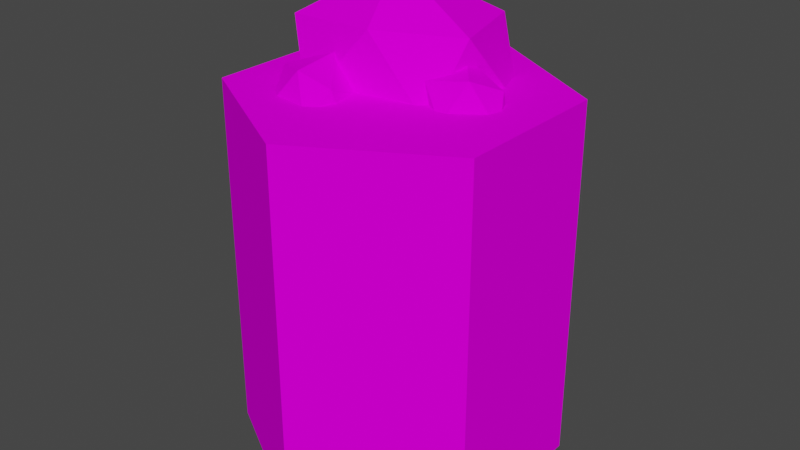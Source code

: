 # Source: StoneTile.blend  (saved by Blender 2.91.10; exported with 4.5.12 LTS)
import bpy
from mathutils import Matrix  # noqa: F401  (used for matrix-valued properties, if any)

bpy.ops.wm.read_factory_settings(use_empty=True)
scene = bpy.context.scene
scene.name = 'Scene'

# ---- collections
col_collection = bpy.data.collections.new('Collection'); scene.collection.children.link(col_collection)

# ---- images (referenced by path relative to the original .blend; pixels are not part of the script)
import os
ASSET_DIR = os.environ.get("B2B_ASSET_DIR", "")  # directory of the original .blend (textures are referenced by path, not embedded)
HERE = os.path.dirname(os.path.abspath(__file__))  # packed textures are extracted next to this script under _unpacked/

def load_image(name, relpath, width, height, colorspace="sRGB"):
    """Load a texture the original file referenced (path relative to the .blend, or extracted next to this script)."""
    p = next((c for c in (os.path.join(HERE, relpath), os.path.join(ASSET_DIR, relpath)) if relpath and os.path.exists(c)), "")
    if p:
        img = bpy.data.images.load(p, check_existing=True)
        img.name = name
    else:  # same state as the original file: an image datablock whose file is absent (Cycles renders it pink)
        img = bpy.data.images.new(name, width, height)
        img.source = "FILE"
        img.filepath = "//" + (relpath or name)
    img.colorspace_settings.name = colorspace
    return img
img_palette_png = load_image('Palette.png', 'Palette.png', 1024, 1024, 'sRGB')

# ---- materials (node trees are filled in below, after node groups)
mat_default = bpy.data.materials.new('Default')
mat_default.use_transparent_shadow = False

# ---- material node trees
mat_default.use_nodes = True; mat_default.node_tree.nodes.clear()
_N = mat_default.node_tree.nodes; _L = mat_default.node_tree.links
n0 = _N.new('ShaderNodeBsdfPrincipled'); n0.name = 'Principled BSDF'; n0.location = (10, 300)
n0.distribution = 'GGX'
n0.subsurface_method = 'BURLEY'
n0.inputs[2].default_value = 1.0
n0.inputs[3].default_value = 1.45
n0.inputs[13].default_value = 0.0
n0.inputs[20].default_value = 0.0
n0.inputs[27].default_value = (0.0, 0.0, 0.0, 1.0)
n0.inputs[28].default_value = 1.0
n1 = _N.new('ShaderNodeOutputMaterial'); n1.name = 'Material Output'; n1.location = (300, 300)
n2 = _N.new('ShaderNodeTexImage'); n2.name = 'Image Texture'; n2.location = (-280, 280)
n2.image = img_palette_png
n2.interpolation = 'Closest'
_L.new(n0.outputs[0], n1.inputs[0])
_L.new(n2.outputs[0], n0.inputs[0])
n1.is_active_output = True

# ---- world
world_world = bpy.data.worlds.new('World'); scene.world = world_world
world_world.use_nodes = True; world_world.node_tree.nodes.clear()
_N = world_world.node_tree.nodes; _L = world_world.node_tree.links
n0 = _N.new('ShaderNodeOutputWorld'); n0.name = 'World Output'; n0.location = (300, 300)
n1 = _N.new('ShaderNodeBackground'); n1.name = 'Background'; n1.location = (10, 300)
n1.inputs[0].default_value = (0.05088, 0.05088, 0.05088, 1.0)
_L.new(n1.outputs[0], n0.inputs[0])
n0.is_active_output = True
world_world.color = (0.05088, 0.05088, 0.05088)
world_world.use_sun_shadow = False
world_world.sun_shadow_jitter_overblur = 0.0

# ---- meshes
me_cylinder_001 = bpy.data.meshes.new('Cylinder.001')
me_cylinder_001.from_pydata([(0.0, -2.083, -1.0), (0.0, 0.192, -1.0), (0.866, -2.083, -0.5), (0.866, 0.192, -0.5), (0.866, -2.083, 0.5), (0.866, 0.192, 0.5), (-8.742e-08, -2.083, 1.0), (-8.742e-08, 0.192, 1.0), (-0.866, -2.083, 0.5), (-0.866, 0.192, 0.5), (-0.866, -2.083, -0.5), (-0.866, 0.192, -0.5), (0.0, 0.009534, -1.0), (0.866, 0.009534, -0.5), (0.866, 0.009534, 0.5), (-8.742e-08, 0.009535, 1.0), (-0.866, 0.009534, 0.5), (-0.866, 0.009534, -0.5), (-0.09871, -0.2374, -0.2514), (0.2918, 0.09492, 0.134), (-0.471, 0.08145, 0.2484), (-0.738, 0.03137, -0.3261), (-0.2107, 0.01864, -0.6886), (0.4519, 0.05632, -0.4783), (-0.06305, 0.5512, 0.1897), (-0.6817, 0.5028, 0.09535), (-0.6817, 0.5028, -0.4), (0.1767, 0.4933, -0.7061), (0.3723, 0.5163, -0.1137), (-0.1933, 0.8116, -0.211), (-0.3187, -0.1306, 0.3986), (-0.1672, 0.1088, 0.5746), (-0.4717, 0.1357, 0.5216), (-0.5326, -0.005725, 0.2274), (-0.2625, -0.09404, 0.1418), (-0.0725, -0.03059, 0.3407), (-0.3144, 0.345, 0.4562), (-0.5279, 0.3093, 0.3359), (-0.4682, 0.204, 0.1056), (-0.1512, 0.1358, 0.1079), (-0.1244, 0.2694, 0.4065), (-0.2964, 0.3842, 0.1943), (0.431, -0.1306, -0.01758), (0.6623, 0.1088, 0.003235), (0.4069, 0.1357, 0.1772), (0.1583, -0.005725, 0.00846), (0.2926, -0.09404, -0.241), (0.5675, -0.03059, -0.2306), (0.4742, 0.345, 0.02083), (0.2373, 0.3093, 0.08308), (0.1197, 0.204, -0.1238), (0.3489, 0.1358, -0.3429), (0.576, 0.2694, -0.1471), (0.3048, 0.3842, -0.1797)], [], [(12, 1, 3, 13), (13, 3, 5, 14), (14, 5, 7, 15), (15, 7, 9, 16), (3, 1, 11, 9, 7, 5), (16, 9, 11, 17), (17, 11, 1, 12), (0, 2, 4, 6, 8, 10), (10, 17, 12, 0), (8, 16, 17, 10), (6, 15, 16, 8), (4, 14, 15, 6), (2, 13, 14, 4), (0, 12, 13, 2), (18, 19, 20), (19, 18, 23), (18, 20, 21), (18, 21, 22), (18, 22, 23), (19, 23, 28), (20, 19, 24), (21, 20, 25), (22, 21, 26), (23, 22, 27), (19, 28, 24), (20, 24, 25), (21, 25, 26), (22, 26, 27), (23, 27, 28), (24, 28, 29), (25, 24, 29), (26, 25, 29), (27, 26, 29), (28, 27, 29), (30, 31, 32), (31, 30, 35), (30, 32, 33), (30, 33, 34), (30, 34, 35), (31, 35, 40), (32, 31, 36), (33, 32, 37), (34, 33, 38), (35, 34, 39), (31, 40, 36), (32, 36, 37), (33, 37, 38), (34, 38, 39), (35, 39, 40), (36, 40, 41), (37, 36, 41), (38, 37, 41), (39, 38, 41), (40, 39, 41), (42, 43, 44), (43, 42, 47), (42, 44, 45), (42, 45, 46), (42, 46, 47), (43, 47, 52), (44, 43, 48), (45, 44, 49), (46, 45, 50), (47, 46, 51), (43, 52, 48), (44, 48, 49), (45, 49, 50), (46, 50, 51), (47, 51, 52), (48, 52, 53), (49, 48, 53), (50, 49, 53), (51, 50, 53), (52, 51, 53)])
_uv = me_cylinder_001.uv_layers.new(name='UVMap')
_uv.uv.foreach_set('vector', [0.1899, 0.8249, 0.1899, 0.8249, 0.1899, 0.8249, 0.1899, 0.8249, 0.1899, 0.8249, 0.1899, 0.8249, 0.1899, 0.8249, 0.1899, 0.8249, 0.1899, 0.8249, 0.1899, 0.8249, 0.1899, 0.8249, 0.1899, 0.8249, 0.1899, 0.8249, 0.1899, 0.8249, 0.1899, 0.8249, 0.1899, 0.8249, 0.1899, 0.8249, 0.1899, 0.8249, 0.1899, 0.8249, 0.1899, 0.8249, 0.1899, 0.8249, 0.1899, 0.8249, 0.1899, 0.8249, 0.1899, 0.8249, 0.1899, 0.8249, 0.1899, 0.8249, 0.1899, 0.8249, 0.1899, 0.8249, 0.1899, 0.8249, 0.1899, 0.8249, 0.06198, 0.8249, 0.06198, 0.8249, 0.06198, 0.8249, 0.06198, 0.8249, 0.06198, 0.8249, 0.06198, 0.8249, 0.06198, 0.8249, 0.06198, 0.8249, 0.06198, 0.8249, 0.06198, 0.8249, 0.06198, 0.8249, 0.06198, 0.8249, 0.06198, 0.8249, 0.06198, 0.8249, 0.06198, 0.8249, 0.06198, 0.8249, 0.06198, 0.8249, 0.06198, 0.8249, 0.06198, 0.8249, 0.06198, 0.8249, 0.06198, 0.8249, 0.06198, 0.8249, 0.06198, 0.8249, 0.06198, 0.8249, 0.06198, 0.8249, 0.06198, 0.8249, 0.06198, 0.8249, 0.06198, 0.8249, 0.06198, 0.8249, 0.06198, 0.8249, 0.3203, 0.9237, 0.3203, 0.9237, 0.3203, 0.9237, 0.3203, 0.9237, 0.3203, 0.9237, 0.3203, 0.9237, 0.3203, 0.9237, 0.3203, 0.9237, 0.3203, 0.9237, 0.3203, 0.9237, 0.3203, 0.9237, 0.3203, 0.9237, 0.3203, 0.9237, 0.3203, 0.9237, 0.3203, 0.9237, 0.3203, 0.9237, 0.3203, 0.9237, 0.3203, 0.9237, 0.3203, 0.9237, 0.3203, 0.9237, 0.3203, 0.9237, 0.3203, 0.9237, 0.3203, 0.9237, 0.3203, 0.9237, 0.3203, 0.9237, 0.3203, 0.9237, 0.3203, 0.9237, 0.3203, 0.9237, 0.3203, 0.9237, 0.3203, 0.9237, 0.3203, 0.9237, 0.3203, 0.9237, 0.3203, 0.9237, 0.3203, 0.9237, 0.3203, 0.9237, 0.3203, 0.9237, 0.3203, 0.9237, 0.3203, 0.9237, 0.3203, 0.9237, 0.3203, 0.9237, 0.3203, 0.9237, 0.3203, 0.9237, 0.3203, 0.9237, 0.3203, 0.9237, 0.3203, 0.9237, 0.3203, 0.9237, 0.3203, 0.9237, 0.3203, 0.9237, 0.3203, 0.9237, 0.3203, 0.9237, 0.3203, 0.9237, 0.3203, 0.9237, 0.3203, 0.9237, 0.3203, 0.9237, 0.3203, 0.9237, 0.3203, 0.9237, 0.3203, 0.9237, 0.3203, 0.9237, 0.3203, 0.9237, 0.3203, 0.9237, 0.3203, 0.9237, 0.3203, 0.9237, 0.3203, 0.9237, 0.3203, 0.9237, 0.3203, 0.9237, 0.3203, 0.9237, 0.3203, 0.9237, 0.3203, 0.9237, 0.3203, 0.9237, 0.3203, 0.9237, 0.3203, 0.9237, 0.3203, 0.9237, 0.3203, 0.9237, 0.3203, 0.9237, 0.3203, 0.9237, 0.3203, 0.9237, 0.3203, 0.9237, 0.3203, 0.9237, 0.3203, 0.9237, 0.3203, 0.9237, 0.3203, 0.9237, 0.3203, 0.9237, 0.3203, 0.9237, 0.3203, 0.9237, 0.3203, 0.9237, 0.3203, 0.9237, 0.3203, 0.9237, 0.3203, 0.9237, 0.3203, 0.9237, 0.3203, 0.9237, 0.3203, 0.9237, 0.3203, 0.9237, 0.3203, 0.9237, 0.3203, 0.9237, 0.3203, 0.9237, 0.3203, 0.9237, 0.3203, 0.9237, 0.3203, 0.9237, 0.3203, 0.9237, 0.3203, 0.9237, 0.3203, 0.9237, 0.3203, 0.9237, 0.3203, 0.9237, 0.3203, 0.9237, 0.3203, 0.9237, 0.3203, 0.9237, 0.3203, 0.9237, 0.3203, 0.9237, 0.3203, 0.9237, 0.3203, 0.9237, 0.3203, 0.9237, 0.3203, 0.9237, 0.3203, 0.9237, 0.3203, 0.9237, 0.3203, 0.9237, 0.3203, 0.9237, 0.3203, 0.9237, 0.3203, 0.9237, 0.3203, 0.9237, 0.3203, 0.9237, 0.3203, 0.9237, 0.3203, 0.9237, 0.3203, 0.9237, 0.3203, 0.9237, 0.3203, 0.9237, 0.3203, 0.9237, 0.3203, 0.9237, 0.3203, 0.9237, 0.3203, 0.9237, 0.3203, 0.9237, 0.3203, 0.9237, 0.3203, 0.9237, 0.3203, 0.9237, 0.3203, 0.9237, 0.3203, 0.9237, 0.3203, 0.9237, 0.3203, 0.9237, 0.3203, 0.9237, 0.3203, 0.9237, 0.3203, 0.9237, 0.3203, 0.9237, 0.3203, 0.9237, 0.3203, 0.9237, 0.3203, 0.9237, 0.3203, 0.9237, 0.3203, 0.9237, 0.3203, 0.9237, 0.3203, 0.9237, 0.3203, 0.9237, 0.3203, 0.9237, 0.3203, 0.9237, 0.3203, 0.9237, 0.3203, 0.9237, 0.3203, 0.9237, 0.3203, 0.9237, 0.3203, 0.9237, 0.3203, 0.9237, 0.3203, 0.9237, 0.3203, 0.9237, 0.3203, 0.9237, 0.3203, 0.9237, 0.3203, 0.9237, 0.3203, 0.9237, 0.3203, 0.9237, 0.3203, 0.9237, 0.3203, 0.9237, 0.3203, 0.9237, 0.3203, 0.9237, 0.3203, 0.9237, 0.3203, 0.9237, 0.3203, 0.9237, 0.3203, 0.9237, 0.3203, 0.9237, 0.3203, 0.9237, 0.3203, 0.9237, 0.3203, 0.9237, 0.3203, 0.9237, 0.3203, 0.9237, 0.3203, 0.9237, 0.3203, 0.9237])
me_cylinder_001.materials.append(mat_default)
me_cylinder_001.use_remesh_fix_poles = True
me_cylinder_001.use_remesh_preserve_attributes = False
me_cylinder_001.use_mirror_vertex_groups = False
me_cylinder_001.update()

# ---- objects
ob_cylinder = bpy.data.objects.new('Cylinder', me_cylinder_001)

# ---- transforms, parenting, visibility, modifiers, constraints
ob_cylinder.location = (0.0, 0.0, 0.0)
ob_cylinder.rotation_euler = (1.571, -0.0, 0.0)
ob_cylinder.lineart.crease_threshold = 0.0

# ---- collection membership
col_collection.objects.link(ob_cylinder)

# ---- scene / render settings (as saved in the file)
scene.frame_start = 1; scene.frame_end = 250; scene.frame_set(1)
scene.render.engine = 'BLENDER_EEVEE_NEXT'
scene.cycles.use_denoising = False
scene.cycles.samples = 128
scene.cycles.sampling_pattern = 'TABULATED_SOBOL'
scene.cycles.use_adaptive_sampling = False
scene.cycles.use_light_tree = False
scene.view_settings.view_transform = 'Filmic'
bpy.context.view_layer.update()

# ---- added for rendering (the .blend has no active camera and no usable light): camera, sun
cam_auto = bpy.data.cameras.new('AutoCamera')
cam_auto.lens = 50.0
cam_auto.sensor_width = 36.0
cam_auto.clip_end = 1000.0
ob_auto_camera = bpy.data.objects.new('AutoCamera', cam_auto)
scene.collection.objects.link(ob_auto_camera)
ob_auto_camera.location = (3.62864, -4.35437, 2.26697)
ob_auto_camera.rotation_euler = (1.09748, -7.21219e-08, 0.694738)
scene.camera = ob_auto_camera
light_auto_sun = bpy.data.lights.new('AutoSun', 'SUN')
light_auto_sun.energy = 3.0
light_auto_sun.angle = 0.0523599
ob_auto_sun = bpy.data.objects.new('AutoSun', light_auto_sun)
scene.collection.objects.link(ob_auto_sun)
ob_auto_sun.rotation_euler = (0.872665, 0.174533, 0.523599)
bpy.context.view_layer.update()
